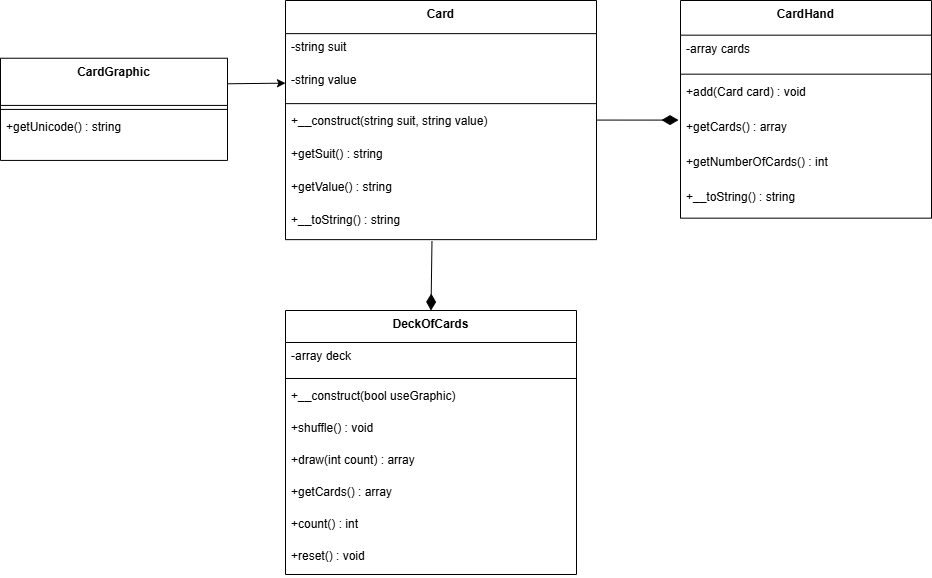

The diagram above was exported from draw.io. Its source (the exported page's mxGraphModel, read from the mxfile embedded in the PNG):
<mxGraphModel dx="2067" dy="593" grid="1" gridSize="10" guides="1" tooltips="1" connect="1" arrows="1" fold="1" page="1" pageScale="1" pageWidth="827" pageHeight="1169" math="0" shadow="0">
  <root>
    <mxCell id="0" />
    <mxCell id="1" parent="0" />
    <mxCell id="2" value="Card" style="swimlane;fontStyle=1;align=center;verticalAlign=top;childLayout=stackLayout;horizontal=1;startSize=33.135912214006694;horizontalStack=0;resizeParent=1;resizeParentMax=0;resizeLast=0;collapsible=0;marginBottom=0;" parent="1" vertex="1">
      <mxGeometry x="275" y="90" width="311" height="239.13591221400668" as="geometry" />
    </mxCell>
    <mxCell id="3" value="-string suit" style="text;strokeColor=none;fillColor=none;align=left;verticalAlign=top;spacingLeft=4;spacingRight=4;overflow=hidden;rotatable=0;points=[[0,0.5],[1,0.5]];portConstraint=eastwest;" parent="2" vertex="1">
      <mxGeometry y="33.135912214006694" width="311" height="33" as="geometry" />
    </mxCell>
    <mxCell id="4" value="-string value" style="text;strokeColor=none;fillColor=none;align=left;verticalAlign=top;spacingLeft=4;spacingRight=4;overflow=hidden;rotatable=0;points=[[0,0.5],[1,0.5]];portConstraint=eastwest;" parent="2" vertex="1">
      <mxGeometry y="66.1359122140067" width="311" height="33" as="geometry" />
    </mxCell>
    <mxCell id="5" style="line;strokeWidth=1;fillColor=none;align=left;verticalAlign=middle;spacingTop=-1;spacingLeft=3;spacingRight=3;rotatable=0;labelPosition=right;points=[];portConstraint=eastwest;strokeColor=inherit;" parent="2" vertex="1">
      <mxGeometry y="99.1359122140067" width="311" height="8" as="geometry" />
    </mxCell>
    <mxCell id="6" value="+__construct(string suit, string value)" style="text;strokeColor=none;fillColor=none;align=left;verticalAlign=top;spacingLeft=4;spacingRight=4;overflow=hidden;rotatable=0;points=[[0,0.5],[1,0.5]];portConstraint=eastwest;" parent="2" vertex="1">
      <mxGeometry y="107.1359122140067" width="311" height="33" as="geometry" />
    </mxCell>
    <mxCell id="7" value="+getSuit() : string" style="text;strokeColor=none;fillColor=none;align=left;verticalAlign=top;spacingLeft=4;spacingRight=4;overflow=hidden;rotatable=0;points=[[0,0.5],[1,0.5]];portConstraint=eastwest;" parent="2" vertex="1">
      <mxGeometry y="140.13591221400668" width="311" height="33" as="geometry" />
    </mxCell>
    <mxCell id="8" value="+getValue() : string" style="text;strokeColor=none;fillColor=none;align=left;verticalAlign=top;spacingLeft=4;spacingRight=4;overflow=hidden;rotatable=0;points=[[0,0.5],[1,0.5]];portConstraint=eastwest;" parent="2" vertex="1">
      <mxGeometry y="173.13591221400668" width="311" height="33" as="geometry" />
    </mxCell>
    <mxCell id="9" value="+__toString() : string" style="text;strokeColor=none;fillColor=none;align=left;verticalAlign=top;spacingLeft=4;spacingRight=4;overflow=hidden;rotatable=0;points=[[0,0.5],[1,0.5]];portConstraint=eastwest;" parent="2" vertex="1">
      <mxGeometry y="206.13591221400668" width="311" height="33" as="geometry" />
    </mxCell>
    <mxCell id="10" value="CardGraphic" style="swimlane;fontStyle=1;align=center;verticalAlign=top;childLayout=stackLayout;horizontal=1;startSize=47.19444580078125;horizontalStack=0;resizeParent=1;resizeParentMax=0;resizeLast=0;collapsible=0;marginBottom=0;" parent="1" vertex="1">
      <mxGeometry x="-10" y="147.73000000000002" width="227" height="102.19444580078125" as="geometry" />
    </mxCell>
    <mxCell id="11" style="line;strokeWidth=1;fillColor=none;align=left;verticalAlign=middle;spacingTop=-1;spacingLeft=3;spacingRight=3;rotatable=0;labelPosition=right;points=[];portConstraint=eastwest;strokeColor=inherit;" parent="10" vertex="1">
      <mxGeometry y="47.19444580078125" width="227" height="8" as="geometry" />
    </mxCell>
    <mxCell id="12" value="+getUnicode() : string" style="text;strokeColor=none;fillColor=none;align=left;verticalAlign=top;spacingLeft=4;spacingRight=4;overflow=hidden;rotatable=0;points=[[0,0.5],[1,0.5]];portConstraint=eastwest;" parent="10" vertex="1">
      <mxGeometry y="55.19444580078125" width="227" height="47" as="geometry" />
    </mxCell>
    <mxCell id="13" value="CardHand" style="swimlane;fontStyle=1;align=center;verticalAlign=top;childLayout=stackLayout;horizontal=1;startSize=34.65972391764323;horizontalStack=0;resizeParent=1;resizeParentMax=0;resizeLast=0;collapsible=0;marginBottom=0;" parent="1" vertex="1">
      <mxGeometry x="670" y="90" width="251" height="217.65972391764322" as="geometry" />
    </mxCell>
    <mxCell id="14" value="-array cards" style="text;strokeColor=none;fillColor=none;align=left;verticalAlign=top;spacingLeft=4;spacingRight=4;overflow=hidden;rotatable=0;points=[[0,0.5],[1,0.5]];portConstraint=eastwest;" parent="13" vertex="1">
      <mxGeometry y="34.65972391764323" width="251" height="35" as="geometry" />
    </mxCell>
    <mxCell id="15" style="line;strokeWidth=1;fillColor=none;align=left;verticalAlign=middle;spacingTop=-1;spacingLeft=3;spacingRight=3;rotatable=0;labelPosition=right;points=[];portConstraint=eastwest;strokeColor=inherit;" parent="13" vertex="1">
      <mxGeometry y="69.65972391764322" width="251" height="8" as="geometry" />
    </mxCell>
    <mxCell id="16" value="+add(Card card) : void" style="text;strokeColor=none;fillColor=none;align=left;verticalAlign=top;spacingLeft=4;spacingRight=4;overflow=hidden;rotatable=0;points=[[0,0.5],[1,0.5]];portConstraint=eastwest;" parent="13" vertex="1">
      <mxGeometry y="77.65972391764322" width="251" height="35" as="geometry" />
    </mxCell>
    <mxCell id="17" value="+getCards() : array" style="text;strokeColor=none;fillColor=none;align=left;verticalAlign=top;spacingLeft=4;spacingRight=4;overflow=hidden;rotatable=0;points=[[0,0.5],[1,0.5]];portConstraint=eastwest;" parent="13" vertex="1">
      <mxGeometry y="112.65972391764322" width="251" height="35" as="geometry" />
    </mxCell>
    <mxCell id="18" value="+getNumberOfCards() : int" style="text;strokeColor=none;fillColor=none;align=left;verticalAlign=top;spacingLeft=4;spacingRight=4;overflow=hidden;rotatable=0;points=[[0,0.5],[1,0.5]];portConstraint=eastwest;" parent="13" vertex="1">
      <mxGeometry y="147.65972391764322" width="251" height="35" as="geometry" />
    </mxCell>
    <mxCell id="19" value="+__toString() : string" style="text;strokeColor=none;fillColor=none;align=left;verticalAlign=top;spacingLeft=4;spacingRight=4;overflow=hidden;rotatable=0;points=[[0,0.5],[1,0.5]];portConstraint=eastwest;" parent="13" vertex="1">
      <mxGeometry y="182.65972391764322" width="251" height="35" as="geometry" />
    </mxCell>
    <mxCell id="20" value="DeckOfCards" style="swimlane;fontStyle=1;align=center;verticalAlign=top;childLayout=stackLayout;horizontal=1;startSize=31.993057250976562;horizontalStack=0;resizeParent=1;resizeParentMax=0;resizeLast=0;collapsible=0;marginBottom=0;" parent="1" vertex="1">
      <mxGeometry x="275" y="400" width="291" height="263.99305725097656" as="geometry" />
    </mxCell>
    <mxCell id="21" value="-array deck" style="text;strokeColor=none;fillColor=none;align=left;verticalAlign=top;spacingLeft=4;spacingRight=4;overflow=hidden;rotatable=0;points=[[0,0.5],[1,0.5]];portConstraint=eastwest;" parent="20" vertex="1">
      <mxGeometry y="31.993057250976562" width="291" height="32" as="geometry" />
    </mxCell>
    <mxCell id="22" style="line;strokeWidth=1;fillColor=none;align=left;verticalAlign=middle;spacingTop=-1;spacingLeft=3;spacingRight=3;rotatable=0;labelPosition=right;points=[];portConstraint=eastwest;strokeColor=inherit;" parent="20" vertex="1">
      <mxGeometry y="63.99305725097656" width="291" height="8" as="geometry" />
    </mxCell>
    <mxCell id="23" value="+__construct(bool useGraphic)" style="text;strokeColor=none;fillColor=none;align=left;verticalAlign=top;spacingLeft=4;spacingRight=4;overflow=hidden;rotatable=0;points=[[0,0.5],[1,0.5]];portConstraint=eastwest;" parent="20" vertex="1">
      <mxGeometry y="71.99305725097656" width="291" height="32" as="geometry" />
    </mxCell>
    <mxCell id="24" value="+shuffle() : void" style="text;strokeColor=none;fillColor=none;align=left;verticalAlign=top;spacingLeft=4;spacingRight=4;overflow=hidden;rotatable=0;points=[[0,0.5],[1,0.5]];portConstraint=eastwest;" parent="20" vertex="1">
      <mxGeometry y="103.99305725097656" width="291" height="32" as="geometry" />
    </mxCell>
    <mxCell id="25" value="+draw(int count) : array" style="text;strokeColor=none;fillColor=none;align=left;verticalAlign=top;spacingLeft=4;spacingRight=4;overflow=hidden;rotatable=0;points=[[0,0.5],[1,0.5]];portConstraint=eastwest;" parent="20" vertex="1">
      <mxGeometry y="135.99305725097656" width="291" height="32" as="geometry" />
    </mxCell>
    <mxCell id="26" value="+getCards() : array" style="text;strokeColor=none;fillColor=none;align=left;verticalAlign=top;spacingLeft=4;spacingRight=4;overflow=hidden;rotatable=0;points=[[0,0.5],[1,0.5]];portConstraint=eastwest;" parent="20" vertex="1">
      <mxGeometry y="167.99305725097656" width="291" height="32" as="geometry" />
    </mxCell>
    <mxCell id="27" value="+count() : int" style="text;strokeColor=none;fillColor=none;align=left;verticalAlign=top;spacingLeft=4;spacingRight=4;overflow=hidden;rotatable=0;points=[[0,0.5],[1,0.5]];portConstraint=eastwest;" parent="20" vertex="1">
      <mxGeometry y="199.99305725097656" width="291" height="32" as="geometry" />
    </mxCell>
    <mxCell id="28" value="+reset() : void" style="text;strokeColor=none;fillColor=none;align=left;verticalAlign=top;spacingLeft=4;spacingRight=4;overflow=hidden;rotatable=0;points=[[0,0.5],[1,0.5]];portConstraint=eastwest;" parent="20" vertex="1">
      <mxGeometry y="231.99305725097656" width="291" height="32" as="geometry" />
    </mxCell>
    <mxCell id="udA5KLg9X47OIO4RoI5r-39" value="" style="curved=1;startArrow=diamondThin;startSize=14;startFill=1;endArrow=none;exitX=-0.008;exitY=1.198;entryX=1;entryY=0.5;entryDx=0;entryDy=0;exitDx=0;exitDy=0;exitPerimeter=0;" edge="1" parent="1" source="16" target="2">
      <mxGeometry relative="1" as="geometry">
        <Array as="points" />
        <mxPoint x="441" y="282" as="sourcePoint" />
        <mxPoint x="441" y="332" as="targetPoint" />
      </mxGeometry>
    </mxCell>
    <mxCell id="udA5KLg9X47OIO4RoI5r-41" value="" style="endArrow=classic;html=1;rounded=0;exitX=1;exitY=0.25;exitDx=0;exitDy=0;entryX=0;entryY=0.5;entryDx=0;entryDy=0;" edge="1" parent="1" source="10" target="4">
      <mxGeometry width="50" height="50" relative="1" as="geometry">
        <mxPoint x="320" y="440" as="sourcePoint" />
        <mxPoint x="280" y="348" as="targetPoint" />
      </mxGeometry>
    </mxCell>
    <mxCell id="udA5KLg9X47OIO4RoI5r-42" value="" style="curved=1;startArrow=diamondThin;startSize=14;startFill=1;endArrow=none;exitX=0.5;exitY=0;exitDx=0;exitDy=0;entryX=0.471;entryY=1.044;entryDx=0;entryDy=0;entryPerimeter=0;" edge="1" parent="1" source="20" target="9">
      <mxGeometry relative="1" as="geometry">
        <Array as="points" />
        <mxPoint x="678" y="220" as="sourcePoint" />
        <mxPoint x="540" y="360" as="targetPoint" />
      </mxGeometry>
    </mxCell>
  </root>
</mxGraphModel>